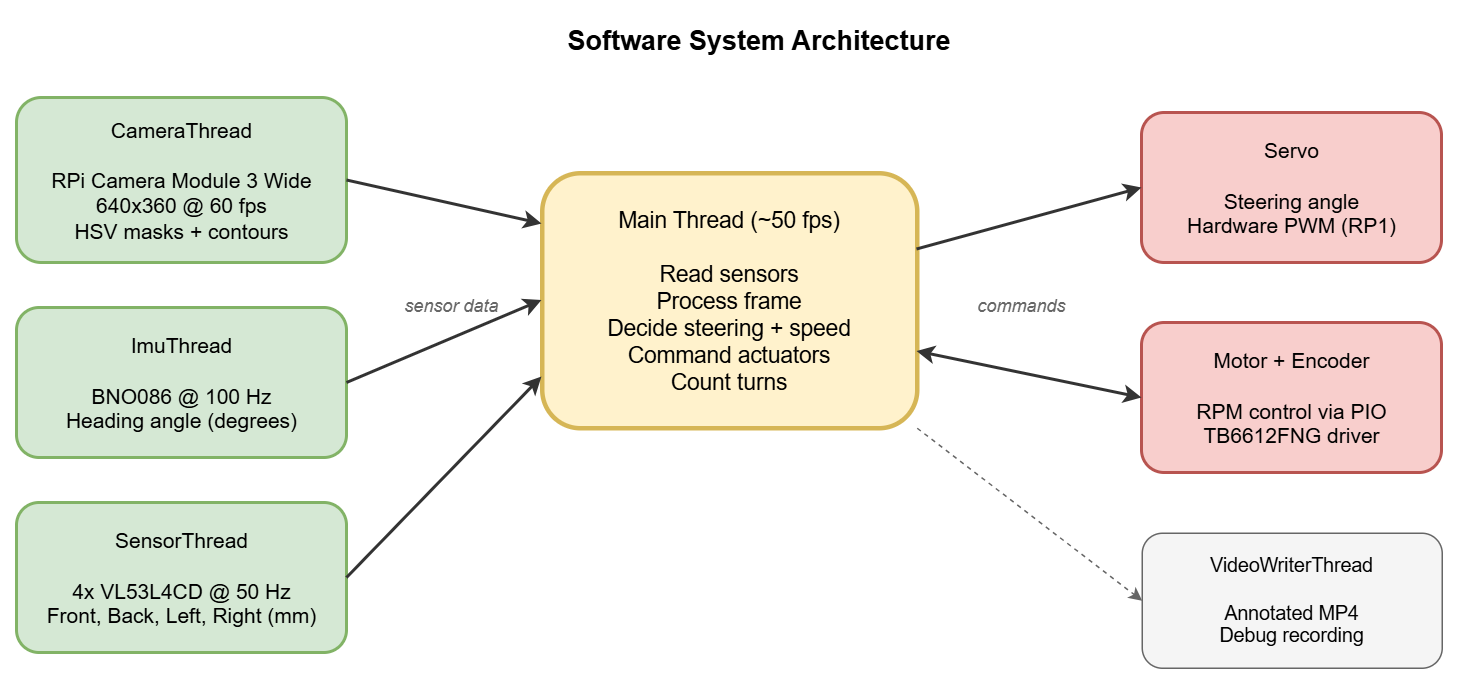

The diagram above was exported from draw.io. Its source (the exported page's mxGraphModel, read from the mxfile embedded in the PNG):
<mxGraphModel dx="1225" dy="564" grid="1" gridSize="10" guides="1" tooltips="1" connect="1" arrows="1" fold="1" page="1" pageScale="1" pageWidth="1100" pageHeight="500" math="0" shadow="0">
  <root>
    <mxCell id="0" />
    <mxCell id="1" parent="0" />
    <mxCell id="title" parent="1" style="text;align=center;verticalAlign=middle;fontSize=18;fontStyle=1;" value="Software System Architecture" vertex="1">
      <mxGeometry height="30" width="350" x="350" y="15" as="geometry" />
    </mxCell>
    <mxCell id="camera" parent="1" style="rounded=1;whiteSpace=wrap;fillColor=#d5e8d4;strokeColor=#82b366;strokeWidth=2;fontSize=14;fontStyle=0;align=center;" value="CameraThread&#10;&#10;RPi Camera Module 3 Wide&#10;640x360 @ 60 fps&#10;HSV masks + contours" vertex="1">
      <mxGeometry height="110" width="220" x="30" y="70" as="geometry" />
    </mxCell>
    <mxCell id="imu" parent="1" style="rounded=1;whiteSpace=wrap;fillColor=#d5e8d4;strokeColor=#82b366;strokeWidth=2;fontSize=14;fontStyle=0;align=center;" value="ImuThread&#10;&#10;BNO086 @ 100 Hz&#10;Heading angle (degrees)" vertex="1">
      <mxGeometry height="100" width="220" x="30" y="210" as="geometry" />
    </mxCell>
    <mxCell id="sensors" parent="1" style="rounded=1;whiteSpace=wrap;fillColor=#d5e8d4;strokeColor=#82b366;strokeWidth=2;fontSize=14;fontStyle=0;align=center;" value="SensorThread&#10;&#10;4x VL53L4CD @ 50 Hz&#10;Front, Back, Left, Right (mm)" vertex="1">
      <mxGeometry height="100" width="220" x="30" y="340" as="geometry" />
    </mxCell>
    <mxCell id="main" parent="1" style="rounded=1;whiteSpace=wrap;fillColor=#fff2cc;strokeColor=#d6b656;strokeWidth=3;fontSize=15;fontStyle=0;align=center;" value="Main Thread (~50 fps)&#10;&#10;Read sensors&#10;Process frame&#10;Decide steering + speed&#10;Command actuators&#10;Count turns" vertex="1">
      <mxGeometry height="170" width="250" x="380" y="120" as="geometry" />
    </mxCell>
    <mxCell id="servo" parent="1" style="rounded=1;whiteSpace=wrap;fillColor=#f8cecc;strokeColor=#b85450;strokeWidth=2;fontSize=14;fontStyle=0;align=center;" value="Servo&#10;&#10;Steering angle&#10;Hardware PWM (RP1)" vertex="1">
      <mxGeometry height="100" width="200" x="780" y="80" as="geometry" />
    </mxCell>
    <mxCell id="motor" parent="1" style="rounded=1;whiteSpace=wrap;fillColor=#f8cecc;strokeColor=#b85450;strokeWidth=2;fontSize=14;fontStyle=0;align=center;" value="Motor + Encoder&#10;&#10;RPM control via PIO&#10;TB6612FNG driver" vertex="1">
      <mxGeometry height="100" width="200" x="780" y="220" as="geometry" />
    </mxCell>
    <mxCell id="video" parent="1" style="rounded=1;whiteSpace=wrap;fillColor=#f5f5f5;strokeColor=#666666;strokeWidth=1;fontSize=13;fontStyle=0;align=center;" value="VideoWriterThread&#10;&#10;Annotated MP4&#10;Debug recording" vertex="1">
      <mxGeometry height="90" width="200" x="780" y="360" as="geometry" />
    </mxCell>
    <mxCell id="a1" edge="1" parent="1" source="camera" style="rounded=1;strokeWidth=2;strokeColor=#333333;entryX=0;entryY=0.2;entryDx=0;entryDy=0;exitX=1;exitY=0.5;exitDx=0;exitDy=0;" target="main">
      <mxGeometry relative="1" as="geometry" />
    </mxCell>
    <mxCell id="a2" edge="1" parent="1" source="imu" style="rounded=1;strokeWidth=2;strokeColor=#333333;entryX=0;entryY=0.5;entryDx=0;entryDy=0;exitX=1;exitY=0.5;exitDx=0;exitDy=0;" target="main">
      <mxGeometry relative="1" as="geometry" />
    </mxCell>
    <mxCell id="a3" edge="1" parent="1" source="sensors" style="rounded=1;strokeWidth=2;strokeColor=#333333;entryX=0;entryY=0.8;entryDx=0;entryDy=0;exitX=1;exitY=0.5;exitDx=0;exitDy=0;" target="main">
      <mxGeometry relative="1" as="geometry" />
    </mxCell>
    <mxCell id="a4" edge="1" parent="1" source="main" style="rounded=1;strokeWidth=2;strokeColor=#333333;exitX=1;exitY=0.3;exitDx=0;exitDy=0;entryX=0;entryY=0.5;entryDx=0;entryDy=0;" target="servo">
      <mxGeometry relative="1" as="geometry" />
    </mxCell>
    <mxCell id="a5" edge="1" parent="1" source="main" style="rounded=1;strokeWidth=2;strokeColor=#333333;exitX=1;exitY=0.7;exitDx=0;exitDy=0;entryX=0;entryY=0.5;entryDx=0;entryDy=0;startArrow=classic;startFill=1;" target="motor">
      <mxGeometry relative="1" as="geometry" />
    </mxCell>
    <mxCell id="a6" edge="1" parent="1" source="main" style="rounded=1;strokeWidth=1;strokeColor=#666666;dashed=1;exitX=1;exitY=1;exitDx=0;exitDy=0;entryX=0;entryY=0.5;entryDx=0;entryDy=0;" target="video">
      <mxGeometry relative="1" as="geometry" />
    </mxCell>
    <mxCell id="lbl_in" parent="1" style="text;fontSize=12;fontStyle=2;fontColor=#666666;align=center;" value="sensor data" vertex="1">
      <mxGeometry height="20" width="80" x="280" y="195" as="geometry" />
    </mxCell>
    <mxCell id="lbl_out" parent="1" style="text;fontSize=12;fontStyle=2;fontColor=#666666;align=center;" value="commands" vertex="1">
      <mxGeometry height="20" width="80" x="660" y="195" as="geometry" />
    </mxCell>
  </root>
</mxGraphModel>